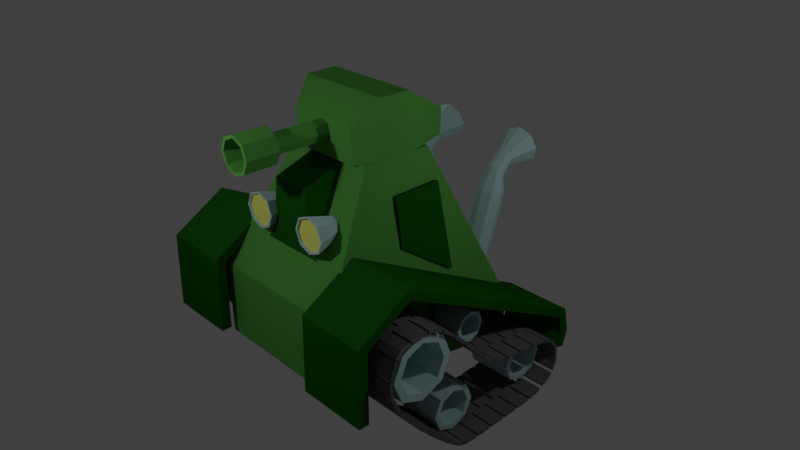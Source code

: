 # Source: low_poly_tank.blend  (saved by Blender 2.79.0; exported with 4.5.12 LTS)
import bpy
from mathutils import Matrix  # noqa: F401  (used for matrix-valued properties, if any)

bpy.ops.wm.read_factory_settings(use_empty=True)
scene = bpy.context.scene
scene.name = 'Scene'

# ---- collections
col_collection_1 = bpy.data.collections.new('Collection 1'); scene.collection.children.link(col_collection_1)

# ---- materials (node trees are filled in below, after node groups)
mat_metal_chrome = bpy.data.materials.new('metal chrome')
mat_metal_chrome.alpha_threshold = 0.0
mat_metal_chrome.use_transparent_shadow = False
mat_metal_chrome.diffuse_color = (0.4309, 0.5977, 0.6152, 1.0)
mat_metal_chrome.roughness = 0.5
mat_light = bpy.data.materials.new('light')
mat_light.alpha_threshold = 0.0
mat_light.use_transparent_shadow = False
mat_light.diffuse_color = (0.7791, 0.8, 0.1723, 1.0)
mat_light.roughness = 0.5
mat_metal_dark_green = bpy.data.materials.new('metal dark green')
mat_metal_dark_green.alpha_threshold = 0.0
mat_metal_dark_green.use_transparent_shadow = False
mat_metal_dark_green.diffuse_color = (0.00871, 0.08714, 0.004996, 1.0)
mat_metal_dark_green.roughness = 0.5
mat_metal_grey = bpy.data.materials.new('Metal grey')
mat_metal_grey.alpha_threshold = 0.0
mat_metal_grey.use_transparent_shadow = False
mat_metal_grey.diffuse_color = (0.1107, 0.1107, 0.1107, 1.0)
mat_metal_grey.roughness = 0.5
mat_metal_light_green = bpy.data.materials.new('metal light green')
mat_metal_light_green.alpha_threshold = 0.0
mat_metal_light_green.use_transparent_shadow = False
mat_metal_light_green.diffuse_color = (0.08739, 0.3108, 0.05522, 1.0)
mat_metal_light_green.roughness = 0.5
mat_metal_light_green.line_color = (0.0, 0.0, 0.0, 1.0)

# ---- material node trees

# ---- world
world_world = bpy.data.worlds.new('World'); scene.world = world_world
world_world.color = (0.05088, 0.05088, 0.05088)
world_world.use_sun_shadow = False
world_world.sun_shadow_jitter_overblur = 0.0
world_world.cycles.sampling_method = 'MANUAL'

# ---- cameras
cam_camera = bpy.data.cameras.new('Camera')
cam_camera.clip_end = 100.0
cam_camera.lens = 35.0
cam_camera.sensor_width = 32.0
cam_camera.sensor_height = 18.0
cam_camera.ortho_scale = 7.314
cam_camera.dof.focus_distance = 0.0
cam_camera.dof.aperture_fstop = 128.0

# ---- lights
light_lamp_002 = bpy.data.lights.new('Lamp.002', 'POINT')
light_lamp_002.transmission_factor = 0.0
light_lamp_002.cutoff_distance = 30.0
light_lamp_002.energy = 100.0
light_lamp_002.shadow_buffer_clip_start = 1.001
light_lamp_002.shadow_soft_size = 0.1
light_lamp_002.shadow_maximum_resolution = 0.006
light_lamp_002.use_absolute_resolution = True
light_lamp_001 = bpy.data.lights.new('Lamp.001', 'POINT')
light_lamp_001.transmission_factor = 0.0
light_lamp_001.cutoff_distance = 30.0
light_lamp_001.energy = 100.0
light_lamp_001.shadow_buffer_clip_start = 1.001
light_lamp_001.shadow_soft_size = 0.1
light_lamp_001.shadow_maximum_resolution = 0.006
light_lamp_001.use_absolute_resolution = True
light_lamp = bpy.data.lights.new('Lamp', 'POINT')
light_lamp.transmission_factor = 0.0
light_lamp.cutoff_distance = 30.0
light_lamp.energy = 100.0
light_lamp.shadow_buffer_clip_start = 1.001
light_lamp.shadow_soft_size = 0.1
light_lamp.shadow_maximum_resolution = 0.006
light_lamp.use_absolute_resolution = True

# ---- meshes
me_cylinder_013 = bpy.data.meshes.new('Cylinder.013')
me_cylinder_013.from_pydata([(-3.991e-09, 0.4643, -1.0), (3.399e-09, 0.8946, 1.0), (0.3283, 0.3283, -1.0), (0.6326, 0.6326, 1.0), (0.4643, -2.03e-08, -1.0), (0.8946, -4.201e-08, 1.0), (0.3283, -0.3283, -1.0), (0.6326, -0.6326, 1.0), (-4.458e-08, -0.4643, -1.0), (-7.893e-08, -0.8946, 1.0), (-0.3283, -0.3283, -1.0), (-0.6326, -0.6326, 1.0), (-0.4643, 5.537e-09, -1.0), (-0.8946, 1.192e-08, 1.0), (-0.3283, 0.3283, -1.0), (-0.6326, 0.6326, 1.0), (0.7071, 0.7071, 1.0), (0.0, 1.0, 1.0), (1.0, -4.371e-08, 1.0), (0.7071, -0.7071, 1.0), (-8.742e-08, -1.0, 1.0), (-0.7071, -0.7071, 1.0), (-1.0, 1.192e-08, 1.0), (-0.7071, 0.7071, 1.0), (0.6326, 0.6326, 0.8588), (3.399e-09, 0.8946, 0.8588), (0.8946, -3.644e-08, 0.8588), (0.6326, -0.6326, 0.8588), (-7.893e-08, -0.8946, 0.8588), (-0.6326, -0.6326, 0.8588), (-0.8946, 1.75e-08, 0.8588), (-0.6326, 0.6326, 0.8588)], [], [(0, 17, 16, 2), (2, 16, 18, 4), (4, 18, 19, 6), (6, 19, 20, 8), (8, 20, 21, 10), (10, 21, 22, 12), (11, 9, 28, 29), (12, 22, 23, 14), (14, 23, 17, 0), (0, 2, 4, 6, 8, 10, 12, 14), (1, 3, 16, 17), (3, 5, 18, 16), (5, 7, 19, 18), (7, 9, 20, 19), (9, 11, 21, 20), (11, 13, 22, 21), (13, 15, 23, 22), (15, 1, 17, 23), (24, 25, 31, 30, 29, 28, 27, 26), (7, 5, 26, 27), (3, 1, 25, 24), (1, 15, 31, 25), (13, 11, 29, 30), (9, 7, 27, 28), (5, 3, 24, 26), (15, 13, 30, 31)])
me_cylinder_013.polygons.foreach_set('material_index', [0, 0, 0, 0, 0, 0, 0, 0, 0, 0, 0, 0, 0, 0, 0, 0, 0, 0, 1, 0, 0, 0, 0, 0, 0, 0])
me_cylinder_013.materials.append(mat_metal_chrome)
me_cylinder_013.materials.append(mat_light)
me_cylinder_013.use_remesh_preserve_volume = False
me_cylinder_013.use_remesh_preserve_attributes = False
me_cylinder_013.use_mirror_vertex_groups = False
me_cylinder_013.update()
me_cylinder_012 = bpy.data.meshes.new('Cylinder.012')
me_cylinder_012.from_pydata([(0.0, 1.0, -1.0), (7.616e-09, 0.7639, 1.0), (0.7071, 0.7071, -1.0), (0.5402, 0.5402, 1.0), (1.0, -4.371e-08, -1.0), (0.7639, -3.99e-08, 1.0), (0.7071, -0.7071, -1.0), (0.5402, -0.5402, 1.0), (-8.742e-08, -1.0, -1.0), (-6.838e-08, -0.7639, 1.0), (-0.7071, -0.7071, -1.0), (-0.5402, -0.5402, 1.0), (-1.0, 1.192e-08, -1.0), (-0.7639, 1.192e-08, 1.0), (-0.7071, 0.7071, -1.0), (-0.5402, 0.5402, 1.0), (0.7071, 0.7071, 1.0), (0.0, 1.0, 1.0), (1.0, -4.371e-08, 1.0), (0.7071, -0.7071, 1.0), (-8.742e-08, -1.0, 1.0), (-0.7071, -0.7071, 1.0), (-1.0, 1.192e-08, 1.0), (-0.7071, 0.7071, 1.0), (0.5402, 0.5402, -0.3554), (1.817e-08, 0.7639, -0.3554), (0.7639, 4.977e-09, -0.3554), (0.5402, -0.5402, -0.3554), (-5.783e-08, -0.7639, -0.3554), (-0.5402, -0.5402, -0.3554), (-0.7639, 5.68e-08, -0.3554), (-0.5402, 0.5402, -0.3554)], [], [(0, 17, 16, 2), (2, 16, 18, 4), (4, 18, 19, 6), (6, 19, 20, 8), (8, 20, 21, 10), (10, 21, 22, 12), (1, 15, 31, 25), (12, 22, 23, 14), (14, 23, 17, 0), (0, 2, 4, 6, 8, 10, 12, 14), (1, 3, 16, 17), (3, 5, 18, 16), (5, 7, 19, 18), (7, 9, 20, 19), (9, 11, 21, 20), (11, 13, 22, 21), (13, 15, 23, 22), (15, 1, 17, 23), (24, 25, 31, 30, 29, 28, 27, 26), (13, 11, 29, 30), (9, 7, 27, 28), (5, 3, 24, 26), (15, 13, 30, 31), (11, 9, 28, 29), (7, 5, 26, 27), (3, 1, 25, 24)])
me_cylinder_012.materials.append(mat_metal_chrome)
me_cylinder_012.use_remesh_preserve_volume = False
me_cylinder_012.use_remesh_preserve_attributes = False
me_cylinder_012.use_mirror_vertex_groups = False
me_cylinder_012.update()
me_cylinder_011 = bpy.data.meshes.new('Cylinder.011')
me_cylinder_011.from_pydata([(0.0, 1.0, -1.0), (7.616e-09, 0.7639, 1.0), (0.7071, 0.7071, -1.0), (0.5402, 0.5402, 1.0), (1.0, -4.371e-08, -1.0), (0.7639, -3.99e-08, 1.0), (0.7071, -0.7071, -1.0), (0.5402, -0.5402, 1.0), (-8.742e-08, -1.0, -1.0), (-6.838e-08, -0.7639, 1.0), (-0.7071, -0.7071, -1.0), (-0.5402, -0.5402, 1.0), (-1.0, 1.192e-08, -1.0), (-0.7639, 1.192e-08, 1.0), (-0.7071, 0.7071, -1.0), (-0.5402, 0.5402, 1.0), (0.7071, 0.7071, 1.0), (0.0, 1.0, 1.0), (1.0, -4.371e-08, 1.0), (0.7071, -0.7071, 1.0), (-8.742e-08, -1.0, 1.0), (-0.7071, -0.7071, 1.0), (-1.0, 1.192e-08, 1.0), (-0.7071, 0.7071, 1.0), (0.5402, 0.5402, -0.3554), (1.817e-08, 0.7639, -0.3554), (0.7639, 4.977e-09, -0.3554), (0.5402, -0.5402, -0.3554), (-5.783e-08, -0.7639, -0.3554), (-0.5402, -0.5402, -0.3554), (-0.7639, 5.68e-08, -0.3554), (-0.5402, 0.5402, -0.3554)], [], [(0, 17, 16, 2), (2, 16, 18, 4), (4, 18, 19, 6), (6, 19, 20, 8), (8, 20, 21, 10), (10, 21, 22, 12), (1, 15, 31, 25), (12, 22, 23, 14), (14, 23, 17, 0), (0, 2, 4, 6, 8, 10, 12, 14), (1, 3, 16, 17), (3, 5, 18, 16), (5, 7, 19, 18), (7, 9, 20, 19), (9, 11, 21, 20), (11, 13, 22, 21), (13, 15, 23, 22), (15, 1, 17, 23), (24, 25, 31, 30, 29, 28, 27, 26), (13, 11, 29, 30), (9, 7, 27, 28), (5, 3, 24, 26), (15, 13, 30, 31), (11, 9, 28, 29), (7, 5, 26, 27), (3, 1, 25, 24)])
me_cylinder_011.materials.append(mat_metal_chrome)
me_cylinder_011.use_remesh_preserve_volume = False
me_cylinder_011.use_remesh_preserve_attributes = False
me_cylinder_011.use_mirror_vertex_groups = False
me_cylinder_011.update()
me_cylinder_010 = bpy.data.meshes.new('Cylinder.010')
me_cylinder_010.from_pydata([(0.0, 1.0, -1.0), (7.616e-09, 0.7639, 1.0), (0.7071, 0.7071, -1.0), (0.5402, 0.5402, 1.0), (1.0, -4.371e-08, -1.0), (0.7639, -3.99e-08, 1.0), (0.7071, -0.7071, -1.0), (0.5402, -0.5402, 1.0), (-8.742e-08, -1.0, -1.0), (-6.838e-08, -0.7639, 1.0), (-0.7071, -0.7071, -1.0), (-0.5402, -0.5402, 1.0), (-1.0, 1.192e-08, -1.0), (-0.7639, 1.192e-08, 1.0), (-0.7071, 0.7071, -1.0), (-0.5402, 0.5402, 1.0), (0.7071, 0.7071, 1.0), (0.0, 1.0, 1.0), (1.0, -4.371e-08, 1.0), (0.7071, -0.7071, 1.0), (-8.742e-08, -1.0, 1.0), (-0.7071, -0.7071, 1.0), (-1.0, 1.192e-08, 1.0), (-0.7071, 0.7071, 1.0), (0.5402, 0.5402, -0.3554), (1.817e-08, 0.7639, -0.3554), (0.7639, 4.977e-09, -0.3554), (0.5402, -0.5402, -0.3554), (-5.783e-08, -0.7639, -0.3554), (-0.5402, -0.5402, -0.3554), (-0.7639, 5.68e-08, -0.3554), (-0.5402, 0.5402, -0.3554)], [], [(0, 17, 16, 2), (2, 16, 18, 4), (4, 18, 19, 6), (6, 19, 20, 8), (8, 20, 21, 10), (10, 21, 22, 12), (1, 15, 31, 25), (12, 22, 23, 14), (14, 23, 17, 0), (0, 2, 4, 6, 8, 10, 12, 14), (1, 3, 16, 17), (3, 5, 18, 16), (5, 7, 19, 18), (7, 9, 20, 19), (9, 11, 21, 20), (11, 13, 22, 21), (13, 15, 23, 22), (15, 1, 17, 23), (24, 25, 31, 30, 29, 28, 27, 26), (13, 11, 29, 30), (9, 7, 27, 28), (5, 3, 24, 26), (15, 13, 30, 31), (11, 9, 28, 29), (7, 5, 26, 27), (3, 1, 25, 24)])
me_cylinder_010.materials.append(mat_metal_chrome)
me_cylinder_010.use_remesh_preserve_volume = False
me_cylinder_010.use_remesh_preserve_attributes = False
me_cylinder_010.use_mirror_vertex_groups = False
me_cylinder_010.update()
me_cylinder_009 = bpy.data.meshes.new('Cylinder.009')
me_cylinder_009.from_pydata([(0.0, 1.0, -1.0), (7.616e-09, 0.7639, 1.0), (0.7071, 0.7071, -1.0), (0.5402, 0.5402, 1.0), (1.0, -4.371e-08, -1.0), (0.7639, -3.99e-08, 1.0), (0.7071, -0.7071, -1.0), (0.5402, -0.5402, 1.0), (-8.742e-08, -1.0, -1.0), (-6.838e-08, -0.7639, 1.0), (-0.7071, -0.7071, -1.0), (-0.5402, -0.5402, 1.0), (-1.0, 1.192e-08, -1.0), (-0.7639, 1.192e-08, 1.0), (-0.7071, 0.7071, -1.0), (-0.5402, 0.5402, 1.0), (0.7071, 0.7071, 1.0), (0.0, 1.0, 1.0), (1.0, -4.371e-08, 1.0), (0.7071, -0.7071, 1.0), (-8.742e-08, -1.0, 1.0), (-0.7071, -0.7071, 1.0), (-1.0, 1.192e-08, 1.0), (-0.7071, 0.7071, 1.0), (0.5402, 0.5402, -0.3554), (1.817e-08, 0.7639, -0.3554), (0.7639, 4.977e-09, -0.3554), (0.5402, -0.5402, -0.3554), (-5.783e-08, -0.7639, -0.3554), (-0.5402, -0.5402, -0.3554), (-0.7639, 5.68e-08, -0.3554), (-0.5402, 0.5402, -0.3554)], [], [(0, 17, 16, 2), (2, 16, 18, 4), (4, 18, 19, 6), (6, 19, 20, 8), (8, 20, 21, 10), (10, 21, 22, 12), (1, 15, 31, 25), (12, 22, 23, 14), (14, 23, 17, 0), (0, 2, 4, 6, 8, 10, 12, 14), (1, 3, 16, 17), (3, 5, 18, 16), (5, 7, 19, 18), (7, 9, 20, 19), (9, 11, 21, 20), (11, 13, 22, 21), (13, 15, 23, 22), (15, 1, 17, 23), (24, 25, 31, 30, 29, 28, 27, 26), (13, 11, 29, 30), (9, 7, 27, 28), (5, 3, 24, 26), (15, 13, 30, 31), (11, 9, 28, 29), (7, 5, 26, 27), (3, 1, 25, 24)])
me_cylinder_009.materials.append(mat_metal_chrome)
me_cylinder_009.use_remesh_preserve_volume = False
me_cylinder_009.use_remesh_preserve_attributes = False
me_cylinder_009.use_mirror_vertex_groups = False
me_cylinder_009.update()
me_plane_001 = bpy.data.meshes.new('Plane.001')
me_plane_001.from_pydata([(-1.0, -1.0, 0.0), (1.0, -1.0, 0.0), (-1.0, 1.0, 0.0), (1.0, 1.0, 0.0), (-1.0, -1.795, 1.31), (1.0, -1.795, 1.31), (-1.0, 1.208, 7.14), (1.0, 1.208, 7.14), (-1.0, 1.797, 7.258), (1.0, 1.797, 7.258), (-1.0, 2.195, 7.111), (1.0, 2.195, 7.111)], [], [(0, 1, 3, 2), (1, 0, 4, 5), (5, 4, 6, 7), (7, 6, 8, 9), (9, 8, 10, 11)])
me_plane_001.materials.append(mat_metal_dark_green)
me_plane_001.use_remesh_preserve_volume = False
me_plane_001.use_remesh_preserve_attributes = False
me_plane_001.use_mirror_vertex_groups = False
me_plane_001.update()
me_cylinder_007 = bpy.data.meshes.new('Cylinder.007')
me_cylinder_007.from_pydata([(0.0, 0.4, -1.0), (0.0, 0.4, 1.0), (0.2828, 0.2828, -1.0), (0.2828, 0.2828, 1.0), (0.4, -1.748e-08, -1.0), (0.4, -1.748e-08, 1.0), (0.2828, -0.2828, -1.0), (0.2828, -0.2828, 1.0), (-3.497e-08, -0.4, -1.0), (-3.497e-08, -0.4, 1.0), (-0.2828, -0.2828, -1.0), (-0.2828, -0.2828, 1.0), (-0.4, 4.77e-09, -1.0), (-0.4, 4.77e-09, 1.0), (-0.2828, 0.2828, -1.0), (-0.2828, 0.2828, 1.0), (0.1885, 0.1642, 1.339), (5.13e-12, 0.2322, 1.312), (0.2665, 1.709e-08, 1.403), (0.1885, -0.1642, 1.468), (-2.384e-08, -0.2322, 1.495), (-0.1885, -0.1642, 1.468), (-0.2665, 2.952e-08, 1.403), (-0.1885, 0.1642, 1.339), (0.1885, 0.3436, 1.592), (-1.831e-09, 0.3863, 1.546), (0.2665, 0.2407, 1.703), (0.1885, 0.1377, 1.814), (-2.705e-08, 0.09508, 1.86), (-0.1885, 0.1377, 1.814), (-0.2665, 0.2407, 1.703), (-0.1885, 0.3436, 1.592), (0.3895, 1.099, 1.769), (9.412e-09, 1.187, 1.675), (0.5509, 0.8858, 1.998), (0.3895, 0.673, 2.227), (-4.27e-08, 0.5848, 2.322), (-0.3895, 0.673, 2.227), (-0.5509, 0.8858, 1.998), (-0.3895, 1.099, 1.769)], [], [(0, 1, 3, 2), (2, 3, 5, 4), (4, 5, 7, 6), (6, 7, 9, 8), (8, 9, 11, 10), (10, 11, 13, 12), (9, 7, 19, 20), (12, 13, 15, 14), (14, 15, 1, 0), (0, 2, 4, 6, 8, 10, 12, 14), (17, 23, 31, 25), (15, 13, 22, 23), (5, 3, 16, 18), (11, 9, 20, 21), (1, 15, 23, 17), (3, 1, 17, 16), (7, 5, 18, 19), (13, 11, 21, 22), (29, 28, 36, 37), (22, 21, 29, 30), (20, 19, 27, 28), (18, 16, 24, 26), (23, 22, 30, 31), (21, 20, 28, 29), (19, 18, 26, 27), (16, 17, 25, 24), (32, 33, 39, 38, 37, 36, 35, 34), (27, 26, 34, 35), (24, 25, 33, 32), (25, 31, 39, 33), (30, 29, 37, 38), (28, 27, 35, 36), (26, 24, 32, 34), (31, 30, 38, 39)])
me_cylinder_007.materials.append(mat_metal_chrome)
me_cylinder_007.use_remesh_preserve_volume = False
me_cylinder_007.use_remesh_preserve_attributes = False
me_cylinder_007.use_mirror_vertex_groups = False
me_cylinder_007.update()
me_cylinder_008 = bpy.data.meshes.new('Cylinder.008')
me_cylinder_008.from_pydata([(0.0, 0.4, -1.0), (0.0, 0.4, 1.0), (0.2828, 0.2828, -1.0), (0.2828, 0.2828, 1.0), (0.4, -1.748e-08, -1.0), (0.4, -1.748e-08, 1.0), (0.2828, -0.2828, -1.0), (0.2828, -0.2828, 1.0), (-3.497e-08, -0.4, -1.0), (-3.497e-08, -0.4, 1.0), (-0.2828, -0.2828, -1.0), (-0.2828, -0.2828, 1.0), (-0.4, 4.77e-09, -1.0), (-0.4, 4.77e-09, 1.0), (-0.2828, 0.2828, -1.0), (-0.2828, 0.2828, 1.0), (0.1885, 0.1642, 1.339), (5.13e-12, 0.2322, 1.312), (0.2665, 1.709e-08, 1.403), (0.1885, -0.1642, 1.468), (-2.384e-08, -0.2322, 1.495), (-0.1885, -0.1642, 1.468), (-0.2665, 2.952e-08, 1.403), (-0.1885, 0.1642, 1.339), (0.1885, 0.3436, 1.592), (-1.831e-09, 0.3863, 1.546), (0.2665, 0.2407, 1.703), (0.1885, 0.1377, 1.814), (-2.705e-08, 0.09508, 1.86), (-0.1885, 0.1377, 1.814), (-0.2665, 0.2407, 1.703), (-0.1885, 0.3436, 1.592), (0.3895, 1.099, 1.769), (9.412e-09, 1.187, 1.675), (0.5509, 0.8858, 1.998), (0.3895, 0.673, 2.227), (-4.27e-08, 0.5848, 2.322), (-0.3895, 0.673, 2.227), (-0.5509, 0.8858, 1.998), (-0.3895, 1.099, 1.769)], [], [(0, 1, 3, 2), (2, 3, 5, 4), (4, 5, 7, 6), (6, 7, 9, 8), (8, 9, 11, 10), (10, 11, 13, 12), (9, 7, 19, 20), (12, 13, 15, 14), (14, 15, 1, 0), (0, 2, 4, 6, 8, 10, 12, 14), (17, 23, 31, 25), (15, 13, 22, 23), (5, 3, 16, 18), (11, 9, 20, 21), (1, 15, 23, 17), (3, 1, 17, 16), (7, 5, 18, 19), (13, 11, 21, 22), (29, 28, 36, 37), (22, 21, 29, 30), (20, 19, 27, 28), (18, 16, 24, 26), (23, 22, 30, 31), (21, 20, 28, 29), (19, 18, 26, 27), (16, 17, 25, 24), (32, 33, 39, 38, 37, 36, 35, 34), (27, 26, 34, 35), (24, 25, 33, 32), (25, 31, 39, 33), (30, 29, 37, 38), (28, 27, 35, 36), (26, 24, 32, 34), (31, 30, 38, 39)])
me_cylinder_008.materials.append(mat_metal_chrome)
me_cylinder_008.use_remesh_preserve_volume = False
me_cylinder_008.use_remesh_preserve_attributes = False
me_cylinder_008.use_mirror_vertex_groups = False
me_cylinder_008.update()
me_cube_005 = bpy.data.meshes.new('Cube.005')
me_cube_005.from_pydata([(-1.0, 0.3454, -1.0), (-1.0, 0.3454, 1.0), (1.0, 0.3454, -1.0), (1.0, 0.3454, 1.0), (0.3333, 0.3454, -1.0), (-0.3333, 0.3454, -1.0), (-0.3333, 0.3454, 1.0), (0.3333, 0.3454, 1.0), (-0.3333, -0.4225, -1.0), (0.3333, -0.4225, -1.0), (0.3333, -0.4225, 1.0), (-0.3333, -0.4225, 1.0), (-1.0, 0.1166, -1.0), (-1.0, -0.1919, -1.0), (-1.0, -0.1919, 1.0), (-1.0, 0.1166, 1.0), (1.0, -0.1919, -1.0), (1.0, 0.1166, -1.0), (1.0, 0.1166, 1.0), (1.0, -0.1919, 1.0), (0.3333, 0.1166, 1.0), (0.3333, -0.1919, 1.0), (-0.3333, 0.1166, 1.0), (-0.3333, -0.1919, 1.0), (-0.3333, 0.1166, -1.0), (-0.3333, -0.1919, -1.0), (0.3333, 0.1166, -1.0), (0.3333, -0.1919, -1.0), (0.3333, -0.1919, 1.0), (0.3333, -0.4225, 1.0), (0.3333, -0.1919, -1.0), (0.3333, -0.4225, -1.0)], [], [(12, 15, 1, 0), (4, 7, 3, 2), (21, 28, 29, 10), (30, 27, 9, 31), (9, 10, 29, 11, 8, 31), (0, 1, 6, 5), (24, 26, 27, 30, 25), (0, 5, 24, 12), (12, 24, 25, 13), (20, 22, 23, 28, 21), (3, 7, 20, 18), (18, 20, 21, 19), (6, 1, 15, 22), (22, 15, 14, 23), (4, 2, 17, 26), (26, 17, 16, 27), (2, 3, 18, 17), (17, 18, 19, 16), (13, 14, 15, 12), (28, 23, 11, 29), (25, 30, 31, 8), (28, 29, 31, 30), (16, 19, 21, 27), (11, 23, 25, 8), (25, 23, 14, 13), (4, 26, 20, 7), (26, 24, 22, 20), (6, 22, 24, 5)])
me_cube_005.materials.append(mat_metal_grey)
me_cube_005.use_remesh_preserve_volume = False
me_cube_005.use_remesh_preserve_attributes = False
me_cube_005.use_mirror_vertex_groups = False
me_cube_005.update()
me_cube_004 = bpy.data.meshes.new('Cube.004')
me_cube_004.from_pydata([(-1.0, 0.3454, -1.0), (-1.0, 0.3454, 1.0), (1.0, 0.3454, -1.0), (1.0, 0.3454, 1.0), (0.3333, 0.3454, -1.0), (-0.3333, 0.3454, -1.0), (-0.3333, 0.3454, 1.0), (0.3333, 0.3454, 1.0), (-0.3333, -0.4225, -1.0), (0.3333, -0.4225, -1.0), (0.3333, -0.4225, 1.0), (-0.3333, -0.4225, 1.0), (-1.0, 0.1166, -1.0), (-1.0, -0.1919, -1.0), (-1.0, -0.1919, 1.0), (-1.0, 0.1166, 1.0), (1.0, -0.1919, -1.0), (1.0, 0.1166, -1.0), (1.0, 0.1166, 1.0), (1.0, -0.1919, 1.0), (0.3333, 0.1166, 1.0), (0.3333, -0.1919, 1.0), (-0.3333, 0.1166, 1.0), (-0.3333, -0.1919, 1.0), (-0.3333, 0.1166, -1.0), (-0.3333, -0.1919, -1.0), (0.3333, 0.1166, -1.0), (0.3333, -0.1919, -1.0), (0.3333, -0.1919, 1.0), (0.3333, -0.4225, 1.0), (0.3333, -0.1919, -1.0), (0.3333, -0.4225, -1.0)], [], [(12, 15, 1, 0), (4, 7, 3, 2), (21, 28, 29, 10), (30, 27, 9, 31), (9, 10, 29, 11, 8, 31), (0, 1, 6, 5), (24, 26, 27, 30, 25), (0, 5, 24, 12), (12, 24, 25, 13), (20, 22, 23, 28, 21), (3, 7, 20, 18), (18, 20, 21, 19), (6, 1, 15, 22), (22, 15, 14, 23), (4, 2, 17, 26), (26, 17, 16, 27), (2, 3, 18, 17), (17, 18, 19, 16), (13, 14, 15, 12), (28, 23, 11, 29), (25, 30, 31, 8), (28, 29, 31, 30), (16, 19, 21, 27), (11, 23, 25, 8), (25, 23, 14, 13), (4, 26, 20, 7), (26, 24, 22, 20), (6, 22, 24, 5)])
me_cube_004.materials.append(mat_metal_grey)
me_cube_004.use_remesh_preserve_volume = False
me_cube_004.use_remesh_preserve_attributes = False
me_cube_004.use_mirror_vertex_groups = False
me_cube_004.update()
me_plane = bpy.data.meshes.new('Plane')
me_plane.from_pydata([(-1.0, -1.0, 0.0), (1.0, -1.0, 0.0), (-1.0, 1.0, 0.0), (1.0, 1.0, 0.0), (-1.0, -1.795, 1.31), (1.0, -1.795, 1.31), (-1.0, 1.208, 7.14), (1.0, 1.208, 7.14), (-1.0, 1.797, 7.258), (1.0, 1.797, 7.258), (-1.0, 2.195, 7.111), (1.0, 2.195, 7.111)], [], [(0, 1, 3, 2), (1, 0, 4, 5), (5, 4, 6, 7), (7, 6, 8, 9), (9, 8, 10, 11)])
me_plane.materials.append(mat_metal_dark_green)
me_plane.use_remesh_preserve_volume = False
me_plane.use_remesh_preserve_attributes = False
me_plane.use_mirror_vertex_groups = False
me_plane.update()
me_cylinder_006 = bpy.data.meshes.new('Cylinder.006')
me_cylinder_006.from_pydata([(0.0, 1.0, -1.0), (7.616e-09, 0.7639, 1.0), (0.7071, 0.7071, -1.0), (0.5402, 0.5402, 1.0), (1.0, -4.371e-08, -1.0), (0.7639, -3.99e-08, 1.0), (0.7071, -0.7071, -1.0), (0.5402, -0.5402, 1.0), (-8.742e-08, -1.0, -1.0), (-6.838e-08, -0.7639, 1.0), (-0.7071, -0.7071, -1.0), (-0.5402, -0.5402, 1.0), (-1.0, 1.192e-08, -1.0), (-0.7639, 1.192e-08, 1.0), (-0.7071, 0.7071, -1.0), (-0.5402, 0.5402, 1.0), (0.7071, 0.7071, 1.0), (0.0, 1.0, 1.0), (1.0, -4.371e-08, 1.0), (0.7071, -0.7071, 1.0), (-8.742e-08, -1.0, 1.0), (-0.7071, -0.7071, 1.0), (-1.0, 1.192e-08, 1.0), (-0.7071, 0.7071, 1.0), (0.5402, 0.5402, -0.3554), (1.817e-08, 0.7639, -0.3554), (0.7639, 4.977e-09, -0.3554), (0.5402, -0.5402, -0.3554), (-5.783e-08, -0.7639, -0.3554), (-0.5402, -0.5402, -0.3554), (-0.7639, 5.68e-08, -0.3554), (-0.5402, 0.5402, -0.3554)], [], [(0, 17, 16, 2), (2, 16, 18, 4), (4, 18, 19, 6), (6, 19, 20, 8), (8, 20, 21, 10), (10, 21, 22, 12), (1, 15, 31, 25), (12, 22, 23, 14), (14, 23, 17, 0), (0, 2, 4, 6, 8, 10, 12, 14), (1, 3, 16, 17), (3, 5, 18, 16), (5, 7, 19, 18), (7, 9, 20, 19), (9, 11, 21, 20), (11, 13, 22, 21), (13, 15, 23, 22), (15, 1, 17, 23), (24, 25, 31, 30, 29, 28, 27, 26), (13, 11, 29, 30), (9, 7, 27, 28), (5, 3, 24, 26), (15, 13, 30, 31), (11, 9, 28, 29), (7, 5, 26, 27), (3, 1, 25, 24)])
me_cylinder_006.materials.append(mat_metal_chrome)
me_cylinder_006.use_remesh_preserve_volume = False
me_cylinder_006.use_remesh_preserve_attributes = False
me_cylinder_006.use_mirror_vertex_groups = False
me_cylinder_006.update()
me_cylinder_005 = bpy.data.meshes.new('Cylinder.005')
me_cylinder_005.from_pydata([(0.0, 1.0, -1.0), (7.616e-09, 0.7639, 1.0), (0.7071, 0.7071, -1.0), (0.5402, 0.5402, 1.0), (1.0, -4.371e-08, -1.0), (0.7639, -3.99e-08, 1.0), (0.7071, -0.7071, -1.0), (0.5402, -0.5402, 1.0), (-8.742e-08, -1.0, -1.0), (-6.838e-08, -0.7639, 1.0), (-0.7071, -0.7071, -1.0), (-0.5402, -0.5402, 1.0), (-1.0, 1.192e-08, -1.0), (-0.7639, 1.192e-08, 1.0), (-0.7071, 0.7071, -1.0), (-0.5402, 0.5402, 1.0), (0.7071, 0.7071, 1.0), (0.0, 1.0, 1.0), (1.0, -4.371e-08, 1.0), (0.7071, -0.7071, 1.0), (-8.742e-08, -1.0, 1.0), (-0.7071, -0.7071, 1.0), (-1.0, 1.192e-08, 1.0), (-0.7071, 0.7071, 1.0), (0.5402, 0.5402, -0.3554), (1.817e-08, 0.7639, -0.3554), (0.7639, 4.977e-09, -0.3554), (0.5402, -0.5402, -0.3554), (-5.783e-08, -0.7639, -0.3554), (-0.5402, -0.5402, -0.3554), (-0.7639, 5.68e-08, -0.3554), (-0.5402, 0.5402, -0.3554)], [], [(0, 17, 16, 2), (2, 16, 18, 4), (4, 18, 19, 6), (6, 19, 20, 8), (8, 20, 21, 10), (10, 21, 22, 12), (1, 15, 31, 25), (12, 22, 23, 14), (14, 23, 17, 0), (0, 2, 4, 6, 8, 10, 12, 14), (1, 3, 16, 17), (3, 5, 18, 16), (5, 7, 19, 18), (7, 9, 20, 19), (9, 11, 21, 20), (11, 13, 22, 21), (13, 15, 23, 22), (15, 1, 17, 23), (24, 25, 31, 30, 29, 28, 27, 26), (13, 11, 29, 30), (9, 7, 27, 28), (5, 3, 24, 26), (15, 13, 30, 31), (11, 9, 28, 29), (7, 5, 26, 27), (3, 1, 25, 24)])
me_cylinder_005.materials.append(mat_metal_chrome)
me_cylinder_005.use_remesh_preserve_volume = False
me_cylinder_005.use_remesh_preserve_attributes = False
me_cylinder_005.use_mirror_vertex_groups = False
me_cylinder_005.update()
me_cylinder_004 = bpy.data.meshes.new('Cylinder.004')
me_cylinder_004.from_pydata([(0.0, 1.0, -1.0), (7.616e-09, 0.7639, 1.0), (0.7071, 0.7071, -1.0), (0.5402, 0.5402, 1.0), (1.0, -4.371e-08, -1.0), (0.7639, -3.99e-08, 1.0), (0.7071, -0.7071, -1.0), (0.5402, -0.5402, 1.0), (-8.742e-08, -1.0, -1.0), (-6.838e-08, -0.7639, 1.0), (-0.7071, -0.7071, -1.0), (-0.5402, -0.5402, 1.0), (-1.0, 1.192e-08, -1.0), (-0.7639, 1.192e-08, 1.0), (-0.7071, 0.7071, -1.0), (-0.5402, 0.5402, 1.0), (0.7071, 0.7071, 1.0), (0.0, 1.0, 1.0), (1.0, -4.371e-08, 1.0), (0.7071, -0.7071, 1.0), (-8.742e-08, -1.0, 1.0), (-0.7071, -0.7071, 1.0), (-1.0, 1.192e-08, 1.0), (-0.7071, 0.7071, 1.0), (0.5402, 0.5402, -0.3554), (1.817e-08, 0.7639, -0.3554), (0.7639, 4.977e-09, -0.3554), (0.5402, -0.5402, -0.3554), (-5.783e-08, -0.7639, -0.3554), (-0.5402, -0.5402, -0.3554), (-0.7639, 5.68e-08, -0.3554), (-0.5402, 0.5402, -0.3554)], [], [(0, 17, 16, 2), (2, 16, 18, 4), (4, 18, 19, 6), (6, 19, 20, 8), (8, 20, 21, 10), (10, 21, 22, 12), (1, 15, 31, 25), (12, 22, 23, 14), (14, 23, 17, 0), (0, 2, 4, 6, 8, 10, 12, 14), (1, 3, 16, 17), (3, 5, 18, 16), (5, 7, 19, 18), (7, 9, 20, 19), (9, 11, 21, 20), (11, 13, 22, 21), (13, 15, 23, 22), (15, 1, 17, 23), (24, 25, 31, 30, 29, 28, 27, 26), (13, 11, 29, 30), (9, 7, 27, 28), (5, 3, 24, 26), (15, 13, 30, 31), (11, 9, 28, 29), (7, 5, 26, 27), (3, 1, 25, 24)])
me_cylinder_004.materials.append(mat_metal_chrome)
me_cylinder_004.use_remesh_preserve_volume = False
me_cylinder_004.use_remesh_preserve_attributes = False
me_cylinder_004.use_mirror_vertex_groups = False
me_cylinder_004.update()
me_cylinder_003 = bpy.data.meshes.new('Cylinder.003')
me_cylinder_003.from_pydata([(0.0, 1.0, -1.0), (7.616e-09, 0.7639, 1.0), (0.7071, 0.7071, -1.0), (0.5402, 0.5402, 1.0), (1.0, -4.371e-08, -1.0), (0.7639, -3.99e-08, 1.0), (0.7071, -0.7071, -1.0), (0.5402, -0.5402, 1.0), (-8.742e-08, -1.0, -1.0), (-6.838e-08, -0.7639, 1.0), (-0.7071, -0.7071, -1.0), (-0.5402, -0.5402, 1.0), (-1.0, 1.192e-08, -1.0), (-0.7639, 1.192e-08, 1.0), (-0.7071, 0.7071, -1.0), (-0.5402, 0.5402, 1.0), (0.7071, 0.7071, 1.0), (0.0, 1.0, 1.0), (1.0, -4.371e-08, 1.0), (0.7071, -0.7071, 1.0), (-8.742e-08, -1.0, 1.0), (-0.7071, -0.7071, 1.0), (-1.0, 1.192e-08, 1.0), (-0.7071, 0.7071, 1.0), (0.5402, 0.5402, -0.3554), (1.817e-08, 0.7639, -0.3554), (0.7639, 4.977e-09, -0.3554), (0.5402, -0.5402, -0.3554), (-5.783e-08, -0.7639, -0.3554), (-0.5402, -0.5402, -0.3554), (-0.7639, 5.68e-08, -0.3554), (-0.5402, 0.5402, -0.3554)], [], [(0, 17, 16, 2), (2, 16, 18, 4), (4, 18, 19, 6), (6, 19, 20, 8), (8, 20, 21, 10), (10, 21, 22, 12), (1, 15, 31, 25), (12, 22, 23, 14), (14, 23, 17, 0), (0, 2, 4, 6, 8, 10, 12, 14), (1, 3, 16, 17), (3, 5, 18, 16), (5, 7, 19, 18), (7, 9, 20, 19), (9, 11, 21, 20), (11, 13, 22, 21), (13, 15, 23, 22), (15, 1, 17, 23), (24, 25, 31, 30, 29, 28, 27, 26), (13, 11, 29, 30), (9, 7, 27, 28), (5, 3, 24, 26), (15, 13, 30, 31), (11, 9, 28, 29), (7, 5, 26, 27), (3, 1, 25, 24)])
me_cylinder_003.materials.append(mat_metal_chrome)
me_cylinder_003.use_remesh_preserve_volume = False
me_cylinder_003.use_remesh_preserve_attributes = False
me_cylinder_003.use_mirror_vertex_groups = False
me_cylinder_003.update()
me_cylinder_002 = bpy.data.meshes.new('Cylinder.002')
me_cylinder_002.from_pydata([(-3.991e-09, 0.4643, -1.0), (3.399e-09, 0.8946, 1.0), (0.3283, 0.3283, -1.0), (0.6326, 0.6326, 1.0), (0.4643, -2.03e-08, -1.0), (0.8946, -4.201e-08, 1.0), (0.3283, -0.3283, -1.0), (0.6326, -0.6326, 1.0), (-4.458e-08, -0.4643, -1.0), (-7.893e-08, -0.8946, 1.0), (-0.3283, -0.3283, -1.0), (-0.6326, -0.6326, 1.0), (-0.4643, 5.537e-09, -1.0), (-0.8946, 1.192e-08, 1.0), (-0.3283, 0.3283, -1.0), (-0.6326, 0.6326, 1.0), (0.7071, 0.7071, 1.0), (0.0, 1.0, 1.0), (1.0, -4.371e-08, 1.0), (0.7071, -0.7071, 1.0), (-8.742e-08, -1.0, 1.0), (-0.7071, -0.7071, 1.0), (-1.0, 1.192e-08, 1.0), (-0.7071, 0.7071, 1.0), (0.6326, 0.6326, 0.8588), (3.399e-09, 0.8946, 0.8588), (0.8946, -3.644e-08, 0.8588), (0.6326, -0.6326, 0.8588), (-7.893e-08, -0.8946, 0.8588), (-0.6326, -0.6326, 0.8588), (-0.8946, 1.75e-08, 0.8588), (-0.6326, 0.6326, 0.8588)], [], [(0, 17, 16, 2), (2, 16, 18, 4), (4, 18, 19, 6), (6, 19, 20, 8), (8, 20, 21, 10), (10, 21, 22, 12), (11, 9, 28, 29), (12, 22, 23, 14), (14, 23, 17, 0), (0, 2, 4, 6, 8, 10, 12, 14), (1, 3, 16, 17), (3, 5, 18, 16), (5, 7, 19, 18), (7, 9, 20, 19), (9, 11, 21, 20), (11, 13, 22, 21), (13, 15, 23, 22), (15, 1, 17, 23), (24, 25, 31, 30, 29, 28, 27, 26), (7, 5, 26, 27), (3, 1, 25, 24), (1, 15, 31, 25), (13, 11, 29, 30), (9, 7, 27, 28), (5, 3, 24, 26), (15, 13, 30, 31)])
me_cylinder_002.polygons.foreach_set('material_index', [0, 0, 0, 0, 0, 0, 0, 0, 0, 0, 0, 0, 0, 0, 0, 0, 0, 0, 1, 0, 0, 0, 0, 0, 0, 0])
me_cylinder_002.materials.append(mat_metal_chrome)
me_cylinder_002.materials.append(mat_light)
me_cylinder_002.use_remesh_preserve_volume = False
me_cylinder_002.use_remesh_preserve_attributes = False
me_cylinder_002.use_mirror_vertex_groups = False
me_cylinder_002.update()
me_cylinder_001 = bpy.data.meshes.new('Cylinder.001')
me_cylinder_001.from_pydata([(0.0, 1.0, -1.0), (5.355e-09, 0.834, 1.0), (0.7071, 0.7071, -1.0), (0.5897, 0.5897, 1.0), (1.0, -4.371e-08, -1.0), (0.834, -4.103e-08, 1.0), (0.7071, -0.7071, -1.0), (0.5897, -0.5897, 1.0), (-8.742e-08, -1.0, -1.0), (-7.403e-08, -0.834, 1.0), (-0.7071, -0.7071, -1.0), (-0.5897, -0.5897, 1.0), (-1.0, 1.192e-08, -1.0), (-0.834, 1.192e-08, 1.0), (-0.7071, 0.7071, -1.0), (-0.5897, 0.5897, 1.0), (0.7071, 0.7071, 1.0), (0.0, 1.0, 1.0), (1.0, -4.371e-08, 1.0), (0.7071, -0.7071, 1.0), (-8.742e-08, -1.0, 1.0), (-0.7071, -0.7071, 1.0), (-1.0, 1.192e-08, 1.0), (-0.7071, 0.7071, 1.0), (0.5897, 0.5897, -0.3013), (5.355e-09, 0.834, -0.3013), (0.834, 1.034e-08, -0.3013), (0.5897, -0.5897, -0.3013), (-7.403e-08, -0.834, -0.3013), (-0.5897, -0.5897, -0.3013), (-0.834, 6.33e-08, -0.3013), (-0.5897, 0.5897, -0.3013)], [], [(0, 17, 16, 2), (2, 16, 18, 4), (4, 18, 19, 6), (6, 19, 20, 8), (8, 20, 21, 10), (10, 21, 22, 12), (3, 1, 25, 24), (12, 22, 23, 14), (14, 23, 17, 0), (0, 2, 4, 6, 8, 10, 12, 14), (1, 3, 16, 17), (3, 5, 18, 16), (5, 7, 19, 18), (7, 9, 20, 19), (9, 11, 21, 20), (11, 13, 22, 21), (13, 15, 23, 22), (15, 1, 17, 23), (24, 25, 31, 30, 29, 28, 27, 26), (1, 15, 31, 25), (13, 11, 29, 30), (9, 7, 27, 28), (5, 3, 24, 26), (15, 13, 30, 31), (11, 9, 28, 29), (7, 5, 26, 27)])
me_cylinder_001.materials.append(mat_metal_light_green)
me_cylinder_001.use_remesh_preserve_volume = False
me_cylinder_001.use_remesh_preserve_attributes = False
me_cylinder_001.use_mirror_vertex_groups = False
me_cylinder_001.update()
me_cylinder = bpy.data.meshes.new('Cylinder')
me_cylinder.from_pydata([(0.0, 1.0, -1.0), (0.0, 1.0, 1.0), (0.7071, 0.7071, -1.0), (0.7071, 0.7071, 1.0), (1.0, -4.371e-08, -1.0), (1.0, -4.371e-08, 1.0), (0.7071, -0.7071, -1.0), (0.7071, -0.7071, 1.0), (-8.742e-08, -1.0, -1.0), (-8.742e-08, -1.0, 1.0), (-0.7071, -0.7071, -1.0), (-0.7071, -0.7071, 1.0), (-1.0, 1.192e-08, -1.0), (-1.0, 1.192e-08, 1.0), (-0.7071, 0.7071, -1.0), (-0.7071, 0.7071, 1.0)], [], [(0, 1, 3, 2), (2, 3, 5, 4), (4, 5, 7, 6), (6, 7, 9, 8), (8, 9, 11, 10), (10, 11, 13, 12), (3, 1, 15, 13, 11, 9, 7, 5), (12, 13, 15, 14), (14, 15, 1, 0), (0, 2, 4, 6, 8, 10, 12, 14)])
me_cylinder.materials.append(mat_metal_light_green)
me_cylinder.use_remesh_preserve_volume = False
me_cylinder.use_remesh_preserve_attributes = False
me_cylinder.use_mirror_vertex_groups = False
me_cylinder.update()
me_cube_003 = bpy.data.meshes.new('Cube.003')
me_cube_003.from_pydata([(0.8147, -1.0, -1.0), (0.8147, -1.0, 0.7465), (0.5792, 0.6267, -1.0), (0.5792, 0.6443, -0.199), (0.8147, -1.988, 0.7465), (0.8147, -1.988, -1.0), (0.6116, -2.673, 0.07448), (0.6116, -2.673, -1.0), (0.0, 0.6267, -1.0), (0.0, 0.6443, -0.199), (0.0, -1.0, -1.0), (0.0, -1.0, 0.7465), (0.0, -1.988, -1.0), (0.0, -1.988, 0.7465), (0.0, -2.673, -1.0), (0.0, -2.673, 0.07448)], [], [(8, 9, 3, 2), (2, 3, 1, 0), (8, 2, 0, 10), (12, 5, 7, 14), (0, 1, 4, 5), (10, 0, 5, 12), (5, 4, 6, 7), (4, 13, 15, 6), (7, 6, 15, 14), (3, 9, 11, 1), (1, 11, 13, 4)])
me_cube_003.materials.append(mat_metal_light_green)
me_cube_003.use_remesh_preserve_volume = False
me_cube_003.use_remesh_preserve_attributes = False
me_cube_003.use_mirror_vertex_groups = False
me_cube_003.update()
me_cube_002 = bpy.data.meshes.new('Cube.002')
me_cube_002.from_pydata([], [], [])
me_cube_002.use_remesh_preserve_volume = False
me_cube_002.use_remesh_preserve_attributes = False
me_cube_002.use_mirror_vertex_groups = False
me_cube_002.update()
me_cube_001 = bpy.data.meshes.new('Cube.001')
me_cube_001.from_pydata([(0.2988, -1.0, -0.5329), (0.07115, -1.0, 0.9672), (0.4882, 0.8537, -1.782), (0.07115, 0.6203, 0.9672), (0.5714, -1.0, -0.4915), (0.3438, -1.0, 1.009), (0.7609, 0.8537, -1.74), (0.3438, 0.6203, 1.009)], [], [(0, 1, 3, 2), (2, 3, 7, 6), (6, 7, 5, 4), (4, 5, 1, 0), (2, 6, 4, 0), (7, 3, 1, 5)])
me_cube_001.materials.append(mat_metal_dark_green)
me_cube_001.use_remesh_preserve_volume = False
me_cube_001.use_remesh_preserve_attributes = False
me_cube_001.use_mirror_vertex_groups = False
me_cube_001.update()
me_cube = bpy.data.meshes.new('Cube')
me_cube.from_pydata([(1.0, 1.561, -1.412), (1.0, -1.476, -0.9614), (-5.364e-07, -0.5863, 1.56), (2.384e-07, 0.4001, 1.559), (1.0, 1.579, -0.8203), (1.0, -1.476, 0.02779), (0.6362, -0.5863, 1.56), (0.6362, 0.4001, 1.559), (1.847e-07, 1.561, -1.412), (-1.206e-07, -1.476, -0.9614), (2.384e-07, 1.579, -0.8203), (-5.364e-07, -1.476, 0.02779), (2.384e-07, 0.4001, 1.559), (2.384e-07, 1.579, -0.8203), (0.6362, 0.4001, 1.559), (0.2544, -0.5863, 1.56), (0.2098, -0.5863, 1.56), (0.5331, 0.4001, 1.559), (0.321, 0.4001, 1.559), (0.8378, 1.561, -1.412), (0.5045, 1.561, -1.412), (0.8378, -1.476, -0.9614), (0.5045, -1.476, -0.9614), (0.8378, 1.579, -0.8203), (0.5045, 1.579, -0.8203), (0.5592, -1.476, 0.02779), (0.3933, -1.476, 0.02779), (0.5331, 0.4001, 1.559), (0.321, 0.4001, 1.559), (-5.364e-07, -1.165, 1.345), (-5.364e-07, -1.194, 0.5138), (0.7633, -0.8971, 1.025), (0.8846, -1.194, 0.5138), (2.384e-07, 0.8121, 0.7273), (2.384e-07, 1.205, -0.06567), (0.8846, 1.205, -0.06567), (0.7634, 0.8121, 0.7273), (0.3351, -1.194, 0.5138), (0.2739, -1.165, 1.345), (0.4625, -1.194, 0.5138), (0.3609, -0.8971, 1.025)], [], [(24, 13, 12, 18), (0, 4, 5, 1), (33, 29, 2, 3), (40, 31, 6, 15), (28, 3, 2, 16), (24, 20, 8, 13), (22, 26, 11, 9), (31, 36, 7, 6), (20, 22, 9, 8), (0, 1, 21, 19), (19, 21, 22, 20), (1, 5, 25, 21), (21, 25, 26, 22), (4, 0, 19, 23), (23, 19, 20, 24), (7, 27, 15, 6), (27, 28, 16, 15), (29, 38, 16, 2), (38, 40, 15, 16), (4, 23, 17, 14), (23, 24, 18, 17), (26, 25, 39, 37), (37, 39, 40, 38), (11, 26, 37, 30), (30, 37, 38, 29), (5, 4, 35, 32), (32, 35, 36, 31), (25, 5, 32, 39), (39, 32, 31, 40), (10, 11, 30, 34), (34, 30, 29, 33)])
me_cube.polygons.foreach_set('material_index', [0, 0, 0, 0, 0, 0, 0, 0, 0, 0, 0, 0, 0, 0, 0, 0, 0, 1, 1, 0, 0, 0, 1, 0, 1, 0, 0, 0, 0, 0, 1])
me_cube.materials.append(mat_metal_light_green)
me_cube.materials.append(mat_metal_dark_green)
me_cube.use_remesh_preserve_volume = False
me_cube.use_remesh_preserve_attributes = False
me_cube.use_mirror_vertex_groups = False
me_cube.update()

# ---- curves / text
cu_nurbspath = bpy.data.curves.new('NurbsPath', 'CURVE')
cu_nurbspath.dimensions = '3D'
_sp = cu_nurbspath.splines.new('NURBS'); _sp.points.add(12)
_sp.points.foreach_set('co', [1.211, -9.665e-08, 0.05773, 1.0, 1.552, -1.115e-07, 0.2482, 1.0, 1.569, -1.123e-07, 0.6119, 1.0, 1.361, -1.032e-07, 0.8486, 1.0, 0.3682, -5.98e-08, 0.9237, 1.0, 0.1257, -4.921e-08, 1.131, 1.0, -0.5439, -1.993e-08, 1.83, 1.0, -0.9019, -4.29e-09, 1.94, 1.0, -1.341, 1.489e-08, 1.772, 1.0, -1.387, 1.691e-08, 1.149, 1.0, -0.313, -3.003e-08, 0.03464, 1.0, 0.0, 0.0, 0.0, 1.0, 0.9827, 7.57e-10, 0.04041, 1.0])
_sp.order_u = 3
_sp.order_v = 0
_sp.use_cyclic_u = True
_sp = cu_nurbspath.splines.new('BEZIER'); _sp.bezier_points.add(0)
_sp.bezier_points.foreach_set('co', [0.9846, 1.371e-05, -0.0126])
_sp.bezier_points.foreach_set('handle_left', [0.9846, 1.371e-05, -0.0126])
_sp.bezier_points.foreach_set('handle_right', [0.9846, 1.371e-05, -0.0126])
for _p, _l, _r in zip(_sp.bezier_points, ['ALIGNED'], ['ALIGNED']): _p.handle_left_type = _l; _p.handle_right_type = _r
_sp.order_u = 0
_sp.order_v = 0
cu_nurbspath.use_path = True
cu_nurbspath.use_path_clamp = True
cu_nurbspath.bevel_resolution = 0
cu_nurbspath.fill_mode = 'HALF'

# ---- objects
ob_lamp_002 = bpy.data.objects.new('Lamp.002', light_lamp_002)
ob_lamp_001 = bpy.data.objects.new('Lamp.001', light_lamp_001)
ob_cylinder_013 = bpy.data.objects.new('Cylinder.013', me_cylinder_013)
ob_cylinder_012 = bpy.data.objects.new('Cylinder.012', me_cylinder_012)
ob_cylinder_011 = bpy.data.objects.new('Cylinder.011', me_cylinder_011)
ob_cylinder_010 = bpy.data.objects.new('Cylinder.010', me_cylinder_010)
ob_cylinder_009 = bpy.data.objects.new('Cylinder.009', me_cylinder_009)
ob_plane_001 = bpy.data.objects.new('Plane.001', me_plane_001)
ob_cylinder_008 = bpy.data.objects.new('Cylinder.008', me_cylinder_007)
ob_cylinder_007 = bpy.data.objects.new('Cylinder.007', me_cylinder_008)
ob_nurbspath = bpy.data.objects.new('NurbsPath', cu_nurbspath)
ob_cube_005 = bpy.data.objects.new('Cube.005', me_cube_005)
ob_cube_004 = bpy.data.objects.new('Cube.004', me_cube_004)
ob_plane = bpy.data.objects.new('Plane', me_plane)
ob_cylinder_006 = bpy.data.objects.new('Cylinder.006', me_cylinder_006)
ob_cylinder_005 = bpy.data.objects.new('Cylinder.005', me_cylinder_005)
ob_cylinder_004 = bpy.data.objects.new('Cylinder.004', me_cylinder_004)
ob_cylinder_003 = bpy.data.objects.new('Cylinder.003', me_cylinder_003)
ob_cylinder_002 = bpy.data.objects.new('Cylinder.002', me_cylinder_002)
ob_cylinder_001 = bpy.data.objects.new('Cylinder.001', me_cylinder_001)
ob_cylinder = bpy.data.objects.new('Cylinder', me_cylinder)
ob_cube_003 = bpy.data.objects.new('Cube.003', me_cube_003)
ob_cube_002 = bpy.data.objects.new('Cube.002', me_cube_002)
ob_cube_001 = bpy.data.objects.new('Cube.001', me_cube_001)
ob_cube = bpy.data.objects.new('Cube', me_cube)
ob_lamp = bpy.data.objects.new('Lamp', light_lamp)
ob_camera = bpy.data.objects.new('Camera', cam_camera)

# ---- transforms, parenting, visibility, modifiers, constraints
ob_lamp_002.location = (0.05251, -3.935, 3.013)
ob_lamp_002.rotation_euler = (0.6503, 0.05522, 1.866)
ob_lamp_002.lock_rotations_4d = False
ob_lamp_002.empty_display_type = 'ARROWS'
ob_lamp_002.color = (0.0, 0.0, 0.0, 0.0)
ob_lamp_002.lineart.crease_threshold = 0.0
ob_lamp_001.location = (-4.065, 1.005, 3.013)
ob_lamp_001.rotation_euler = (0.6503, 0.05522, 1.866)
ob_lamp_001.lock_rotations_4d = False
ob_lamp_001.empty_display_type = 'ARROWS'
ob_lamp_001.color = (0.0, 0.0, 0.0, 0.0)
ob_lamp_001.lineart.crease_threshold = 0.0
ob_cylinder_013.location = (-0.4711, -1.079, 0.8854)
ob_cylinder_013.rotation_euler = (-1.571, -2.22e-16, 2.22e-16)
ob_cylinder_013.scale = (0.2397, -0.2397, -0.2165)
ob_cylinder_013.lineart.crease_threshold = 0.0
ob_cylinder_012.location = (-1.512, -0.9381, -0.3146)
ob_cylinder_012.rotation_euler = (-1.344e-07, 1.571, 0.0)
ob_cylinder_012.scale = (0.4343, 0.4343, -0.4343)
ob_cylinder_012.lineart.crease_threshold = 0.0
ob_cylinder_011.location = (-1.403, -0.1761, -1.383)
ob_cylinder_011.rotation_euler = (-1.344e-07, 1.571, 0.0)
ob_cylinder_011.scale = (0.3189, 0.3189, -0.3189)
ob_cylinder_011.lineart.crease_threshold = 0.0
ob_cylinder_010.location = (-1.408, 1.111, -1.279)
ob_cylinder_010.rotation_euler = (-1.344e-07, 1.571, 0.0)
ob_cylinder_010.scale = (0.3189, 0.3189, -0.3189)
ob_cylinder_010.lineart.crease_threshold = 0.0
ob_cylinder_009.location = (-1.299, 0.3031, -0.534)
ob_cylinder_009.rotation_euler = (-1.344e-07, 1.571, 0.0)
ob_cylinder_009.scale = (0.2165, 0.2165, -0.2165)
ob_cylinder_009.lineart.crease_threshold = 0.0
ob_plane_001.location = (-1.327, -1.601, -0.3331)
ob_plane_001.rotation_euler = (-1.571, -2.22e-16, 2.22e-16)
ob_plane_001.scale = (-0.4706, 0.4706, 0.4706)
ob_plane_001.lineart.crease_threshold = 0.0
_m = ob_plane_001.modifiers.new('Solidify', 'SOLIDIFY')
_m.thickness = 0.3
_m.nonmanifold_thickness_mode = 'FIXED'
_m.nonmanifold_merge_threshold = 0.0003
ob_cylinder_008.location = (-0.6981, 1.423, -0.04736)
ob_cylinder_008.rotation_euler = (-0.3054, -2.24e-09, 3.447e-10)
ob_cylinder_008.scale = (-0.4412, 0.4687, 0.6681)
ob_cylinder_008.lineart.crease_threshold = 0.0
ob_cylinder_007.location = (0.6087, 1.423, -0.04736)
ob_cylinder_007.rotation_euler = (-0.3054, -2.24e-09, 3.447e-10)
ob_cylinder_007.scale = (0.4412, 0.4687, 0.6681)
ob_cylinder_007.lineart.crease_threshold = 0.0
ob_nurbspath.location = (1.409, -0.08101, -1.753)
ob_nurbspath.rotation_euler = (0.0, -0.0, 1.571)
ob_nurbspath.lineart.crease_threshold = 0.0
ob_cube_005.location = (-1.511, -0.08101, -1.753)
ob_cube_005.scale = (-0.4768, 0.4, 0.02051)
ob_cube_005.lineart.crease_threshold = 0.0
_m = ob_cube_005.modifiers.new('Array', 'ARRAY')
_m.count = 31
_m.constant_offset_displace = (0.0, 0.0, 0.0)
_m.relative_offset_displace = (0.0, 0.8, 0.0)
_m = ob_cube_005.modifiers.new('Curve', 'CURVE')
_m.object = ob_nurbspath
ob_cube_004.location = (1.503, -0.08101, -1.753)
ob_cube_004.scale = (0.4768, 0.4, 0.02051)
ob_cube_004.lineart.crease_threshold = 0.0
_m = ob_cube_004.modifiers.new('Array', 'ARRAY')
_m.count = 31
_m.constant_offset_displace = (0.0, 0.0, 0.0)
_m.relative_offset_displace = (0.0, 0.8, 0.0)
_m = ob_cube_004.modifiers.new('Curve', 'CURVE')
_m.object = ob_nurbspath
ob_plane.location = (1.319, -1.601, -0.3331)
ob_plane.rotation_euler = (-1.571, -2.22e-16, 2.22e-16)
ob_plane.scale = (0.4706, 0.4706, 0.4706)
ob_plane.lineart.crease_threshold = 0.0
_m = ob_plane.modifiers.new('Solidify', 'SOLIDIFY')
_m.thickness = 0.3
_m.nonmanifold_thickness_mode = 'FIXED'
_m.nonmanifold_merge_threshold = 0.0003
ob_cylinder_006.location = (1.29, 0.3031, -0.534)
ob_cylinder_006.rotation_euler = (-1.344e-07, 1.571, 0.0)
ob_cylinder_006.scale = (0.2165, 0.2165, 0.2165)
ob_cylinder_006.lineart.crease_threshold = 0.0
ob_cylinder_005.location = (1.4, 1.111, -1.279)
ob_cylinder_005.rotation_euler = (-1.344e-07, 1.571, 0.0)
ob_cylinder_005.scale = (0.3189, 0.3189, 0.3189)
ob_cylinder_005.lineart.crease_threshold = 0.0
ob_cylinder_004.location = (1.394, -0.1761, -1.383)
ob_cylinder_004.rotation_euler = (-1.344e-07, 1.571, 0.0)
ob_cylinder_004.scale = (0.3189, 0.3189, 0.3189)
ob_cylinder_004.lineart.crease_threshold = 0.0
ob_cylinder_003.location = (1.504, -0.9381, -0.3146)
ob_cylinder_003.rotation_euler = (-1.344e-07, 1.571, 0.0)
ob_cylinder_003.scale = (0.4343, 0.4343, 0.4343)
ob_cylinder_003.lineart.crease_threshold = 0.0
ob_cylinder_002.location = (0.4627, -1.079, 0.8854)
ob_cylinder_002.rotation_euler = (-1.571, -2.22e-16, 2.22e-16)
ob_cylinder_002.scale = (-0.2397, -0.2397, -0.2165)
ob_cylinder_002.lineart.crease_threshold = 0.0
ob_cylinder_001.location = (-0.002887, -1.657, 1.868)
ob_cylinder_001.rotation_euler = (-1.571, -2.22e-16, 2.22e-16)
ob_cylinder_001.scale = (-0.2397, -0.2397, -0.2165)
ob_cylinder_001.lineart.crease_threshold = 0.0
ob_cylinder.location = (-0.002887, -1.062, 1.868)
ob_cylinder.rotation_euler = (-1.571, -2.22e-16, 2.22e-16)
ob_cylinder.scale = (-0.1364, -0.1364, -0.4411)
ob_cylinder.lineart.crease_threshold = 0.0
ob_cube_003.location = (0.01155, 0.4994, 2.0)
ob_cube_003.scale = (0.7952, 0.4381, 0.4381)
ob_cube_003.lineart.crease_threshold = 0.0
_m = ob_cube_003.modifiers.new('Mirror', 'MIRROR')
ob_cube_002.location = (0.7967, -1.611, -0.3464)
ob_cube_002.scale = (1.0, 0.06317, 0.3996)
ob_cube_002.lineart.crease_threshold = 0.0
ob_cube_001.location = (0.6362, 0.1758, 0.7136)
ob_cube_001.scale = (0.4242, 0.4242, 0.4242)
ob_cube_001.lineart.crease_threshold = 0.0
ob_cube.location = (0.0, 0.0, 0.0)
ob_cube.lock_rotations_4d = False
ob_cube.empty_display_type = 'ARROWS'
ob_cube.lineart.crease_threshold = 0.0
_m = ob_cube.modifiers.new('Mirror', 'MIRROR')
ob_lamp.location = (4.076, 1.005, 3.013)
ob_lamp.rotation_euler = (0.6503, 0.05522, 1.866)
ob_lamp.lock_rotations_4d = False
ob_lamp.empty_display_type = 'ARROWS'
ob_lamp.color = (0.0, 0.0, 0.0, 0.0)
ob_lamp.lineart.crease_threshold = 0.0
ob_camera.location = (7.481, -6.508, 5.344)
ob_camera.rotation_euler = (1.109, 0.0, 0.8149)
ob_camera.lock_rotations_4d = False
ob_camera.empty_display_type = 'ARROWS'
ob_camera.color = (0.0, 0.0, 0.0, 0.0)
ob_camera.display_type = 'WIRE'
ob_camera.lineart.crease_threshold = 0.0

# ---- collection membership
col_collection_1.objects.link(ob_lamp_002)
col_collection_1.objects.link(ob_lamp_001)
col_collection_1.objects.link(ob_cylinder_013)
col_collection_1.objects.link(ob_cylinder_012)
col_collection_1.objects.link(ob_cylinder_011)
col_collection_1.objects.link(ob_cylinder_010)
col_collection_1.objects.link(ob_cylinder_009)
col_collection_1.objects.link(ob_plane_001)
col_collection_1.objects.link(ob_cylinder_008)
col_collection_1.objects.link(ob_cylinder_007)
col_collection_1.objects.link(ob_nurbspath)
col_collection_1.objects.link(ob_cube_005)
col_collection_1.objects.link(ob_cube_004)
col_collection_1.objects.link(ob_plane)
col_collection_1.objects.link(ob_cylinder_006)
col_collection_1.objects.link(ob_cylinder_005)
col_collection_1.objects.link(ob_cylinder_004)
col_collection_1.objects.link(ob_cylinder_003)
col_collection_1.objects.link(ob_cylinder_002)
col_collection_1.objects.link(ob_cylinder_001)
col_collection_1.objects.link(ob_cylinder)
col_collection_1.objects.link(ob_cube_003)
col_collection_1.objects.link(ob_cube_002)
col_collection_1.objects.link(ob_cube_001)
col_collection_1.objects.link(ob_cube)
col_collection_1.objects.link(ob_lamp)
col_collection_1.objects.link(ob_camera)

# ---- scene / render settings (as saved in the file)
scene.camera = ob_camera
scene.frame_start = 1; scene.frame_end = 250; scene.frame_set(1)
scene.render.engine = 'BLENDER_EEVEE_NEXT'
scene.render.resolution_percentage = 50
scene.render.dither_intensity = 0.0
scene.cycles.use_denoising = False
scene.cycles.samples = 128
scene.cycles.sampling_pattern = 'TABULATED_SOBOL'
scene.cycles.use_adaptive_sampling = False
scene.cycles.use_light_tree = False
scene.cycles.blur_glossy = 0.0
scene.cycles.sample_clamp_indirect = 0.0
scene.view_settings.view_transform = 'Standard'
bpy.context.view_layer.update()
